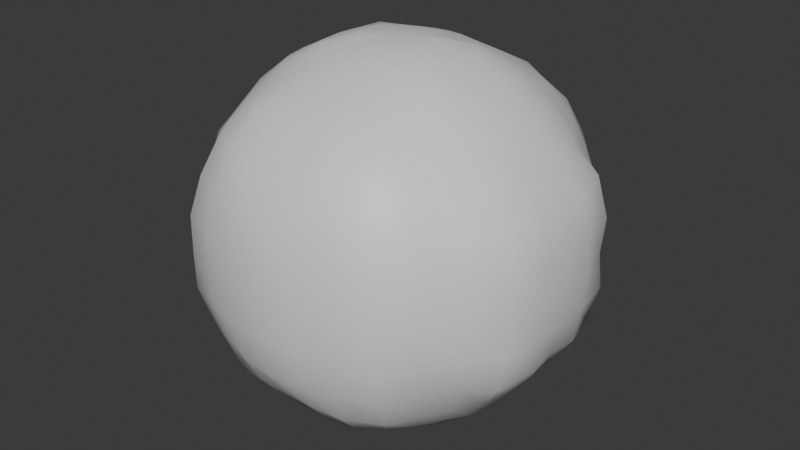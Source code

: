 # Source: thienthach.blend  (saved by Blender 5.0.119; exported with 4.5.12 LTS)
import bpy
from mathutils import Matrix  # noqa: F401  (used for matrix-valued properties, if any)

bpy.ops.wm.read_factory_settings(use_empty=True)
scene = bpy.context.scene
scene.name = 'Scene'

# ---- collections
col_collection = bpy.data.collections.new('Collection'); scene.collection.children.link(col_collection)

# ---- materials (node trees are filled in below, after node groups)
mat_material = bpy.data.materials.new('Material')
mat_material.alpha_threshold = 0.0
mat_material.use_backface_culling_lightprobe_volume = False
mat_material.roughness = 0.5
mat_material.line_color = (0.0, 0.0, 0.0, 1.0)

# ---- material node trees
mat_material.use_nodes = True; mat_material.node_tree.nodes.clear()
_N = mat_material.node_tree.nodes; _L = mat_material.node_tree.links
n0 = _N.new('ShaderNodeOutputMaterial'); n0.name = 'Material Output'; n0.location = (200, 100)
n1 = _N.new('ShaderNodeBsdfPrincipled'); n1.name = 'Principled BSDF'; n1.location = (-200, 100)
_L.new(n1.outputs[0], n0.inputs[0])
n0.is_active_output = True

# ---- world
world_world = bpy.data.worlds.new('World'); scene.world = world_world
world_world.use_nodes = True; world_world.node_tree.nodes.clear()
_N = world_world.node_tree.nodes; _L = world_world.node_tree.links
n0 = _N.new('ShaderNodeOutputWorld'); n0.name = 'World Output'; n0.location = (200, 100)
n1 = _N.new('ShaderNodeBackground'); n1.name = 'Background'; n1.location = (-200, 100)
n1.inputs[0].default_value = (0.05088, 0.05088, 0.05088, 1.0)
_L.new(n1.outputs[0], n0.inputs[0])
n0.is_active_output = True
world_world.color = (0.05088, 0.05088, 0.05088)
world_world.sun_shadow_jitter_overblur = 0.0

# ---- meshes
me_sphere_001 = bpy.data.meshes.new('Sphere.001')
me_sphere_001.from_pydata([(1.442e-06, -3.453e-05, 1.001), (0.0, 0.5556, 0.8315), (4.729e-05, 0.8516, 0.5575), (5.368e-05, 0.9904, 0.1852), (0.0, 1.0, 0.0), (5.368e-05, 0.9904, -0.1852), (4.729e-05, 0.8516, -0.5575), (1.442e-06, -3.453e-05, -1.001), (0.03825, 0.1919, 0.9807), (0.07461, 0.3753, 0.9239), (0.1018, 0.5463, 0.8341), (0.1277, 0.7059, 0.7406), (0.1532, 0.8536, 0.5641), (0.1847, 0.9378, 0.3951), (0.1819, 0.9808, 0.1902), (0.1949, 0.9812, 1.782e-06), (0.1819, 0.9808, -0.1902), (0.1847, 0.9378, -0.3951), (0.1532, 0.8536, -0.5641), (0.1277, 0.7059, -0.7406), (0.1018, 0.5463, -0.8341), (0.07461, 0.3753, -0.9239), (0.03825, 0.1919, -0.9807), (0.07443, 0.1809, 0.9809), (0.1462, 0.3531, 0.9242), (0.2175, 0.5172, 0.8346), (0.2806, 0.6655, 0.7511), (0.3314, 0.8181, 0.5824), (0.3683, 0.8767, 0.3945), (0.3841, 0.9275, 0.1879), (0.3819, 0.9263, 9.968e-08), (0.3841, 0.9275, -0.1879), (0.3683, 0.8767, -0.3945), (0.3314, 0.8181, -0.5824), (0.2806, 0.6655, -0.7511), (0.2175, 0.5172, -0.8346), (0.1462, 0.3531, -0.9242), (0.07443, 0.1809, -0.9809), (0.1067, 0.1647, 0.9814), (0.206, 0.3182, 0.9275), (0.307, 0.4703, 0.8364), (0.4113, 0.5882, 0.7316), (0.4992, 0.7032, 0.5971), (0.5424, 0.8067, 0.4039), (0.5839, 0.8559, 0.1979), (0.5631, 0.8755, -8.304e-05), (0.5839, 0.8559, -0.1979), (0.5424, 0.8067, -0.4039), (0.4992, 0.7032, -0.5971), (0.4113, 0.5882, -0.7316), (0.307, 0.4703, -0.8364), (0.206, 0.3182, -0.9275), (0.1067, 0.1647, -0.9814), (0.1333, 0.1446, 0.9832), (0.2552, 0.2714, 0.9364), (0.4019, 0.3927, 0.8341), (0.5089, 0.5158, 0.7112), (0.6035, 0.5854, 0.5699), (0.6645, 0.6542, 0.3844), (0.7048, 0.7066, 0.2015), (0.7216, 0.7097, 2.256e-05), (0.7048, 0.7066, -0.2015), (0.6645, 0.6542, -0.3844), (0.6035, 0.5854, -0.5699), (0.5089, 0.5158, -0.7112), (0.4019, 0.3927, -0.8341), (0.2552, 0.2714, -0.9364), (0.1333, 0.1446, -0.9832), (0.152, 0.1194, 0.9884), (0.3155, 0.2175, 0.9472), (0.4608, 0.3161, 0.8479), (0.5839, 0.3977, 0.7096), (0.691, 0.4674, 0.5566), (0.7692, 0.5168, 0.3806), (0.8241, 0.5494, 0.1949), (0.8318, 0.5565, 3.201e-06), (0.8241, 0.5494, -0.1949), (0.7692, 0.5168, -0.3806), (0.691, 0.4674, -0.5566), (0.5839, 0.3977, -0.7096), (0.4608, 0.3161, -0.8479), (0.3155, 0.2175, -0.9472), (0.152, 0.1194, -0.9884), (0.1728, 0.07911, 0.9949), (0.3668, 0.1406, 0.9302), (0.5196, 0.2184, 0.841), (0.6591, 0.2823, 0.7116), (0.7708, 0.3186, 0.5608), (0.8904, 0.3819, 0.4049), (0.9448, 0.4013, 0.1891), (0.9321, 0.3862, 5.958e-05), (0.9448, 0.4013, -0.1891), (0.8904, 0.3819, -0.4049), (0.7708, 0.3186, -0.5608), (0.6591, 0.2823, -0.7116), (0.5196, 0.2184, -0.841), (0.3668, 0.1406, -0.9302), (0.1728, 0.07911, -0.9949), (0.1951, 0.0326, 0.9944), (0.3771, 0.07475, 0.9302), (0.5405, 0.09924, 0.8462), (0.7076, 0.1197, 0.7103), (0.8178, 0.1581, 0.5594), (0.946, 0.1679, 0.3887), (0.9774, 0.1817, 0.1907), (0.9808, 0.1951, -2.101e-09), (0.9774, 0.1817, -0.1907), (0.946, 0.1679, -0.3887), (0.8178, 0.1581, -0.5594), (0.7076, 0.1197, -0.7103), (0.5405, 0.09924, -0.8462), (0.3771, 0.07475, -0.9302), (0.1951, 0.0326, -0.9944), (0.2022, -3.461e-05, 0.9926), (0.3842, -2.836e-06, 0.9307), (0.5577, 4.283e-07, 0.8343), (0.7094, 2.057e-05, 0.7064), (0.8315, -8.941e-08, 0.5556), (0.9275, 4.122e-05, 0.3843), (0.9808, -8.941e-08, 0.1951), (1.0, -1.639e-07, 0.0), (0.9808, -8.941e-08, -0.1951), (0.9275, 4.122e-05, -0.3843), (0.8315, -8.941e-08, -0.5556), (0.7094, 2.057e-05, -0.7064), (0.5577, 4.283e-07, -0.8343), (0.3842, -2.836e-06, -0.9307), (0.2022, -3.461e-05, -0.9926), (0.1951, -0.03267, 0.9944), (0.3771, -0.07477, 0.9302), (0.5405, -0.09924, 0.8462), (0.7076, -0.1197, 0.7103), (0.8178, -0.1581, 0.5594), (0.946, -0.1679, 0.3887), (0.9774, -0.1817, 0.1907), (0.9808, -0.1951, -2.027e-09), (0.9774, -0.1817, -0.1907), (0.946, -0.1679, -0.3887), (0.8178, -0.1581, -0.5594), (0.7076, -0.1197, -0.7103), (0.5405, -0.09924, -0.8462), (0.3771, -0.07477, -0.9302), (0.1951, -0.03267, -0.9944), (0.1728, -0.07912, 0.9949), (0.3668, -0.1406, 0.9302), (0.5196, -0.2184, 0.841), (0.6591, -0.2823, 0.7116), (0.7708, -0.3186, 0.5608), (0.8904, -0.3819, 0.4049), (0.9448, -0.4013, 0.1891), (0.9321, -0.3862, 5.958e-05), (0.9448, -0.4013, -0.1891), (0.8904, -0.3819, -0.4049), (0.7708, -0.3186, -0.5608), (0.6591, -0.2823, -0.7116), (0.5196, -0.2184, -0.841), (0.3668, -0.1406, -0.9302), (0.1728, -0.07912, -0.9949), (0.152, -0.1194, 0.9884), (0.3155, -0.2175, 0.9472), (0.4608, -0.3161, 0.8479), (0.5839, -0.3977, 0.7096), (0.691, -0.4674, 0.5566), (0.7692, -0.5168, 0.3806), (0.8241, -0.5494, 0.1949), (0.8318, -0.5565, 3.201e-06), (0.8241, -0.5494, -0.1949), (0.7692, -0.5168, -0.3806), (0.691, -0.4674, -0.5566), (0.5839, -0.3977, -0.7096), (0.4608, -0.3161, -0.8479), (0.3155, -0.2175, -0.9472), (0.152, -0.1194, -0.9884), (0.1333, -0.1446, 0.9832), (0.2552, -0.2714, 0.9364), (0.4019, -0.3927, 0.8341), (0.5089, -0.5158, 0.7112), (0.6035, -0.5854, 0.5699), (0.6645, -0.6542, 0.3844), (0.7048, -0.7066, 0.2015), (0.7216, -0.7097, 2.256e-05), (0.7048, -0.7066, -0.2015), (0.6645, -0.6542, -0.3844), (0.6035, -0.5854, -0.5699), (0.5089, -0.5158, -0.7112), (0.4019, -0.3927, -0.8341), (0.2552, -0.2714, -0.9364), (0.1333, -0.1446, -0.9832), (0.1067, -0.1647, 0.9814), (0.206, -0.3182, 0.9275), (0.307, -0.4703, 0.8364), (0.4113, -0.5882, 0.7316), (0.4992, -0.7032, 0.5971), (0.5424, -0.8067, 0.4039), (0.5839, -0.8559, 0.1979), (0.5631, -0.8755, -8.304e-05), (0.5839, -0.8559, -0.1979), (0.5424, -0.8067, -0.4039), (0.4992, -0.7032, -0.5971), (0.4113, -0.5882, -0.7316), (0.307, -0.4703, -0.8364), (0.206, -0.3182, -0.9275), (0.1067, -0.1647, -0.9814), (0.07443, -0.1809, 0.9809), (0.1462, -0.3531, 0.9242), (0.2175, -0.5172, 0.8346), (0.2806, -0.6655, 0.7511), (0.3314, -0.8181, 0.5824), (0.3683, -0.8767, 0.3945), (0.3841, -0.9275, 0.1879), (0.3819, -0.9263, 1.003e-07), (0.3841, -0.9275, -0.1879), (0.3683, -0.8767, -0.3945), (0.3314, -0.8181, -0.5824), (0.2806, -0.6655, -0.7511), (0.2175, -0.5172, -0.8346), (0.1462, -0.3531, -0.9242), (0.07443, -0.1809, -0.9809), (0.03825, -0.1919, 0.9807), (0.07461, -0.3753, 0.9239), (0.1018, -0.5463, 0.8341), (0.1277, -0.7059, 0.7406), (0.1532, -0.8536, 0.5641), (0.1847, -0.9378, 0.3951), (0.1819, -0.9808, 0.1902), (0.1949, -0.9812, 1.781e-06), (0.1819, -0.9808, -0.1902), (0.1847, -0.9378, -0.3951), (0.1532, -0.8536, -0.5641), (0.1277, -0.7059, -0.7406), (0.1018, -0.5463, -0.8341), (0.07461, -0.3753, -0.9239), (0.03825, -0.1919, -0.9807), (-1.997e-07, -0.1958, 0.9807), (-5.215e-08, -0.3827, 0.9239), (-9.686e-08, -0.5556, 0.8315), (6.02e-05, -0.7112, 0.7326), (4.72e-05, -0.8516, 0.5575), (4.897e-05, -0.9517, 0.4048), (5.355e-05, -0.9904, 0.1852), (-3.278e-07, -1.0, 0.0), (5.355e-05, -0.9904, -0.1852), (4.897e-05, -0.9517, -0.4048), (4.72e-05, -0.8516, -0.5575), (6.02e-05, -0.7112, -0.7326), (-9.686e-08, -0.5556, -0.8315), (-5.215e-08, -0.3827, -0.9239), (-1.997e-07, -0.1958, -0.9807), (-0.03825, -0.1919, 0.9807), (-0.07461, -0.3753, 0.9239), (-0.1018, -0.5463, 0.8341), (-0.1277, -0.7059, 0.7406), (-0.1532, -0.8536, 0.5641), (-0.1847, -0.9378, 0.3951), (-0.1819, -0.9808, 0.1902), (-0.1949, -0.9812, 1.782e-06), (-0.1819, -0.9808, -0.1902), (-0.1847, -0.9378, -0.3951), (-0.1532, -0.8536, -0.5641), (-0.1277, -0.7059, -0.7406), (-0.1018, -0.5463, -0.8341), (-0.07461, -0.3753, -0.9239), (-0.03825, -0.1919, -0.9807), (-0.07443, -0.1809, 0.9809), (-0.1462, -0.3531, 0.9242), (-0.2175, -0.5172, 0.8346), (-0.2806, -0.6655, 0.7511), (-0.3314, -0.8181, 0.5824), (-0.3683, -0.8767, 0.3945), (-0.3841, -0.9275, 0.1879), (-0.3819, -0.9263, 1e-07), (-0.3841, -0.9275, -0.1879), (-0.3683, -0.8767, -0.3945), (-0.3314, -0.8181, -0.5824), (-0.2806, -0.6655, -0.7511), (-0.2175, -0.5172, -0.8346), (-0.1462, -0.3531, -0.9242), (-0.07443, -0.1809, -0.9809), (-0.1067, -0.1647, 0.9814), (-0.206, -0.3182, 0.9275), (-0.307, -0.4703, 0.8364), (-0.4113, -0.5882, 0.7316), (-0.4992, -0.7032, 0.5971), (-0.5424, -0.8067, 0.4039), (-0.5839, -0.8559, 0.1979), (-0.5631, -0.8755, -8.304e-05), (-0.5839, -0.8559, -0.1979), (-0.5424, -0.8067, -0.4039), (-0.4992, -0.7032, -0.5971), (-0.4113, -0.5882, -0.7316), (-0.307, -0.4703, -0.8364), (-0.206, -0.3182, -0.9275), (-0.1067, -0.1647, -0.9814), (-0.1333, -0.1446, 0.9832), (-0.2552, -0.2714, 0.9364), (-0.4019, -0.3927, 0.8341), (-0.5089, -0.5158, 0.7112), (-0.6035, -0.5854, 0.5699), (-0.6645, -0.6542, 0.3844), (-0.7048, -0.7066, 0.2015), (-0.7216, -0.7097, 2.256e-05), (-0.7048, -0.7066, -0.2015), (-0.6645, -0.6542, -0.3844), (-0.6035, -0.5854, -0.5699), (-0.5089, -0.5158, -0.7112), (-0.4019, -0.3927, -0.8341), (-0.2552, -0.2714, -0.9364), (-0.1333, -0.1446, -0.9832), (-0.152, -0.1194, 0.9884), (-0.3155, -0.2175, 0.9472), (-0.4608, -0.3161, 0.8479), (-0.5839, -0.3977, 0.7096), (-0.691, -0.4674, 0.5566), (-0.7692, -0.5168, 0.3806), (-0.8241, -0.5494, 0.1949), (-0.8318, -0.5565, 3.201e-06), (-0.8241, -0.5494, -0.1949), (-0.7692, -0.5168, -0.3806), (-0.691, -0.4674, -0.5566), (-0.5839, -0.3977, -0.7096), (-0.4608, -0.3161, -0.8479), (-0.3155, -0.2175, -0.9472), (-0.152, -0.1194, -0.9884), (-0.1728, -0.07912, 0.9949), (-0.3668, -0.1406, 0.9302), (-0.5196, -0.2184, 0.841), (-0.6591, -0.2823, 0.7116), (-0.7708, -0.3186, 0.5608), (-0.8904, -0.3819, 0.4049), (-0.9448, -0.4013, 0.1891), (-0.9321, -0.3862, 5.958e-05), (-0.9448, -0.4013, -0.1891), (-0.8904, -0.3819, -0.4049), (-0.7708, -0.3186, -0.5608), (-0.6591, -0.2823, -0.7116), (-0.5196, -0.2184, -0.841), (-0.3668, -0.1406, -0.9302), (-0.1728, -0.07912, -0.9949), (-0.1951, -0.03267, 0.9944), (-0.3771, -0.07477, 0.9302), (-0.5405, -0.09923, 0.8462), (-0.7076, -0.1197, 0.7103), (-0.8178, -0.1581, 0.5594), (-0.946, -0.1679, 0.3887), (-0.9774, -0.1817, 0.1907), (-0.9808, -0.1951, -2.102e-09), (-0.9774, -0.1817, -0.1907), (-0.946, -0.1679, -0.3887), (-0.8178, -0.1581, -0.5594), (-0.7076, -0.1197, -0.7103), (-0.5405, -0.09923, -0.8462), (-0.3771, -0.07477, -0.9302), (-0.1951, -0.03267, -0.9944), (-0.2022, -3.459e-05, 0.9926), (-0.3842, -2.758e-06, 0.9307), (-0.5577, 6.028e-07, 0.8343), (-0.7094, 2.059e-05, 0.7064), (-0.8315, 1.639e-07, 0.5556), (-0.9275, 4.12e-05, 0.3843), (-0.9808, 2.682e-07, 0.1951), (-1.0, 4.47e-07, 0.0), (-0.9808, 2.682e-07, -0.1951), (-0.9275, 4.12e-05, -0.3843), (-0.8315, 1.639e-07, -0.5556), (-0.7094, 2.059e-05, -0.7064), (-0.5577, 6.028e-07, -0.8343), (-0.3842, -2.758e-06, -0.9307), (-0.2022, -3.459e-05, -0.9926), (-0.1951, 0.0326, 0.9944), (-0.3771, 0.07475, 0.9302), (-0.5405, 0.09924, 0.8462), (-0.7076, 0.1197, 0.7103), (-0.8178, 0.1581, 0.5594), (-0.946, 0.1679, 0.3887), (-0.9774, 0.1817, 0.1907), (-0.9808, 0.1951, -2.036e-09), (-0.9774, 0.1817, -0.1907), (-0.946, 0.1679, -0.3887), (-0.8178, 0.1581, -0.5594), (-0.7076, 0.1197, -0.7103), (-0.5405, 0.09924, -0.8462), (-0.3771, 0.07475, -0.9302), (-0.1951, 0.0326, -0.9944), (-0.1728, 0.07911, 0.9949), (-0.3668, 0.1406, 0.9302), (-0.5196, 0.2184, 0.841), (-0.6591, 0.2823, 0.7116), (-0.7708, 0.3186, 0.5608), (-0.8904, 0.3819, 0.4049), (-0.9448, 0.4013, 0.1891), (-0.9321, 0.3862, 5.958e-05), (-0.9448, 0.4013, -0.1891), (-0.8904, 0.3819, -0.4049), (-0.7708, 0.3186, -0.5608), (-0.6591, 0.2823, -0.7116), (-0.5196, 0.2184, -0.841), (-0.3668, 0.1406, -0.9302), (-0.1728, 0.07911, -0.9949), (-0.152, 0.1194, 0.9884), (-0.3155, 0.2175, 0.9472), (-0.4608, 0.3161, 0.8479), (-0.5839, 0.3977, 0.7096), (-0.691, 0.4674, 0.5566), (-0.7692, 0.5168, 0.3806), (-0.8241, 0.5494, 0.1949), (-0.8318, 0.5565, 3.201e-06), (-0.8241, 0.5494, -0.1949), (-0.7692, 0.5168, -0.3806), (-0.691, 0.4674, -0.5566), (-0.5839, 0.3977, -0.7096), (-0.4608, 0.3161, -0.8479), (-0.3155, 0.2175, -0.9472), (-0.152, 0.1194, -0.9884), (-0.1333, 0.1446, 0.9832), (-0.2552, 0.2714, 0.9364), (-0.4019, 0.3927, 0.8341), (-0.5089, 0.5158, 0.7112), (-0.6035, 0.5854, 0.5699), (-0.6645, 0.6542, 0.3844), (-0.7048, 0.7066, 0.2015), (-0.7216, 0.7097, 2.256e-05), (-0.7048, 0.7066, -0.2015), (-0.6645, 0.6542, -0.3844), (-0.6035, 0.5854, -0.5699), (-0.5089, 0.5158, -0.7112), (-0.4019, 0.3927, -0.8341), (-0.2552, 0.2714, -0.9364), (-0.1333, 0.1446, -0.9832), (-0.1067, 0.1647, 0.9814), (-0.206, 0.3182, 0.9275), (-0.307, 0.4703, 0.8364), (-0.4113, 0.5882, 0.7316), (-0.4992, 0.7032, 0.5971), (-0.5424, 0.8067, 0.4039), (-0.5839, 0.8559, 0.1979), (-0.5631, 0.8755, -8.304e-05), (-0.5839, 0.8559, -0.1979), (-0.5424, 0.8067, -0.4039), (-0.4992, 0.7032, -0.5971), (-0.4113, 0.5882, -0.7316), (-0.307, 0.4703, -0.8364), (-0.206, 0.3182, -0.9275), (-0.1067, 0.1647, -0.9814), (-0.07443, 0.1809, 0.9809), (-0.1462, 0.3531, 0.9242), (-0.2175, 0.5172, 0.8346), (-0.2806, 0.6655, 0.7511), (-0.3314, 0.8181, 0.5824), (-0.3683, 0.8767, 0.3945), (-0.3841, 0.9275, 0.1879), (-0.3819, 0.9263, 1.004e-07), (-0.3841, 0.9275, -0.1879), (-0.3683, 0.8767, -0.3945), (-0.3314, 0.8181, -0.5824), (-0.2806, 0.6655, -0.7511), (-0.2175, 0.5172, -0.8346), (-0.1462, 0.3531, -0.9242), (-0.07443, 0.1809, -0.9809), (-0.03825, 0.1919, 0.9807), (-0.07461, 0.3753, 0.9239), (-0.1018, 0.5463, 0.8341), (-0.1277, 0.7059, 0.7406), (-0.1532, 0.8536, 0.5641), (-0.1847, 0.9378, 0.3951), (-0.1819, 0.9808, 0.1902), (-0.1949, 0.9812, 1.782e-06), (-0.1819, 0.9808, -0.1902), (-0.1847, 0.9378, -0.3951), (-0.1532, 0.8536, -0.5641), (-0.1277, 0.7059, -0.7406), (-0.1018, 0.5463, -0.8341), (-0.07461, 0.3753, -0.9239), (-0.03825, 0.1919, -0.9807), (-1.772e-07, 0.1958, 0.9807), (6.706e-08, 0.3827, 0.9239), (6.028e-05, 0.7112, 0.7326), (4.9e-05, 0.9517, 0.4048), (4.9e-05, 0.9517, -0.4048), (6.028e-05, 0.7112, -0.7326), (2.161e-07, 0.5556, -0.8315), (6.706e-08, 0.3827, -0.9239), (-1.772e-07, 0.1958, -0.9807)], [], [(478, 6, 18, 19), (2, 475, 11, 12), (479, 478, 19, 20), (476, 2, 12, 13), (480, 479, 20, 21), (3, 476, 13, 14), (481, 480, 21, 22), (4, 3, 14, 15), (473, 0, 8), (7, 481, 22), (5, 4, 15, 16), (474, 473, 8, 9), (477, 5, 16, 17), (1, 474, 9, 10), (6, 477, 17, 18), (475, 1, 10, 11), (10, 9, 24, 25), (18, 17, 32, 33), (11, 10, 25, 26), (19, 18, 33, 34), (12, 11, 26, 27), (20, 19, 34, 35), (13, 12, 27, 28), (21, 20, 35, 36), (14, 13, 28, 29), (22, 21, 36, 37), (15, 14, 29, 30), (8, 0, 23), (7, 22, 37), (16, 15, 30, 31), (9, 8, 23, 24), (17, 16, 31, 32), (29, 28, 43, 44), (37, 36, 51, 52), (30, 29, 44, 45), (23, 0, 38), (7, 37, 52), (31, 30, 45, 46), (24, 23, 38, 39), (32, 31, 46, 47), (25, 24, 39, 40), (33, 32, 47, 48), (26, 25, 40, 41), (34, 33, 48, 49), (27, 26, 41, 42), (35, 34, 49, 50), (28, 27, 42, 43), (36, 35, 50, 51), (48, 47, 62, 63), (41, 40, 55, 56), (49, 48, 63, 64), (42, 41, 56, 57), (50, 49, 64, 65), (43, 42, 57, 58), (51, 50, 65, 66), (44, 43, 58, 59), (52, 51, 66, 67), (45, 44, 59, 60), (38, 0, 53), (7, 52, 67), (46, 45, 60, 61), (39, 38, 53, 54), (47, 46, 61, 62), (40, 39, 54, 55), (67, 66, 81, 82), (60, 59, 74, 75), (53, 0, 68), (7, 67, 82), (61, 60, 75, 76), (54, 53, 68, 69), (62, 61, 76, 77), (55, 54, 69, 70), (63, 62, 77, 78), (56, 55, 70, 71), (64, 63, 78, 79), (57, 56, 71, 72), (65, 64, 79, 80), (58, 57, 72, 73), (66, 65, 80, 81), (59, 58, 73, 74), (79, 78, 93, 94), (72, 71, 86, 87), (80, 79, 94, 95), (73, 72, 87, 88), (81, 80, 95, 96), (74, 73, 88, 89), (82, 81, 96, 97), (75, 74, 89, 90), (68, 0, 83), (7, 82, 97), (76, 75, 90, 91), (69, 68, 83, 84), (77, 76, 91, 92), (70, 69, 84, 85), (78, 77, 92, 93), (71, 70, 85, 86), (83, 0, 98), (7, 97, 112), (91, 90, 105, 106), (84, 83, 98, 99), (92, 91, 106, 107), (85, 84, 99, 100), (93, 92, 107, 108), (86, 85, 100, 101), (94, 93, 108, 109), (87, 86, 101, 102), (95, 94, 109, 110), (88, 87, 102, 103), (96, 95, 110, 111), (89, 88, 103, 104), (97, 96, 111, 112), (90, 89, 104, 105), (102, 101, 116, 117), (110, 109, 124, 125), (103, 102, 117, 118), (111, 110, 125, 126), (104, 103, 118, 119), (112, 111, 126, 127), (105, 104, 119, 120), (98, 0, 113), (7, 112, 127), (106, 105, 120, 121), (99, 98, 113, 114), (107, 106, 121, 122), (100, 99, 114, 115), (108, 107, 122, 123), (101, 100, 115, 116), (109, 108, 123, 124), (121, 120, 135, 136), (114, 113, 128, 129), (122, 121, 136, 137), (115, 114, 129, 130), (123, 122, 137, 138), (116, 115, 130, 131), (124, 123, 138, 139), (117, 116, 131, 132), (125, 124, 139, 140), (118, 117, 132, 133), (126, 125, 140, 141), (119, 118, 133, 134), (127, 126, 141, 142), (120, 119, 134, 135), (113, 0, 128), (7, 127, 142), (140, 139, 154, 155), (133, 132, 147, 148), (141, 140, 155, 156), (134, 133, 148, 149), (142, 141, 156, 157), (135, 134, 149, 150), (128, 0, 143), (7, 142, 157), (136, 135, 150, 151), (129, 128, 143, 144), (137, 136, 151, 152), (130, 129, 144, 145), (138, 137, 152, 153), (131, 130, 145, 146), (139, 138, 153, 154), (132, 131, 146, 147), (144, 143, 158, 159), (152, 151, 166, 167), (145, 144, 159, 160), (153, 152, 167, 168), (146, 145, 160, 161), (154, 153, 168, 169), (147, 146, 161, 162), (155, 154, 169, 170), (148, 147, 162, 163), (156, 155, 170, 171), (149, 148, 163, 164), (157, 156, 171, 172), (150, 149, 164, 165), (143, 0, 158), (7, 157, 172), (151, 150, 165, 166), (163, 162, 177, 178), (171, 170, 185, 186), (164, 163, 178, 179), (172, 171, 186, 187), (165, 164, 179, 180), (158, 0, 173), (7, 172, 187), (166, 165, 180, 181), (159, 158, 173, 174), (167, 166, 181, 182), (160, 159, 174, 175), (168, 167, 182, 183), (161, 160, 175, 176), (169, 168, 183, 184), (162, 161, 176, 177), (170, 169, 184, 185), (182, 181, 196, 197), (175, 174, 189, 190), (183, 182, 197, 198), (176, 175, 190, 191), (184, 183, 198, 199), (177, 176, 191, 192), (185, 184, 199, 200), (178, 177, 192, 193), (186, 185, 200, 201), (179, 178, 193, 194), (187, 186, 201, 202), (180, 179, 194, 195), (173, 0, 188), (7, 187, 202), (181, 180, 195, 196), (174, 173, 188, 189), (201, 200, 215, 216), (194, 193, 208, 209), (202, 201, 216, 217), (195, 194, 209, 210), (188, 0, 203), (7, 202, 217), (196, 195, 210, 211), (189, 188, 203, 204), (197, 196, 211, 212), (190, 189, 204, 205), (198, 197, 212, 213), (191, 190, 205, 206), (199, 198, 213, 214), (192, 191, 206, 207), (200, 199, 214, 215), (193, 192, 207, 208), (213, 212, 227, 228), (206, 205, 220, 221), (214, 213, 228, 229), (207, 206, 221, 222), (215, 214, 229, 230), (208, 207, 222, 223), (216, 215, 230, 231), (209, 208, 223, 224), (217, 216, 231, 232), (210, 209, 224, 225), (203, 0, 218), (7, 217, 232), (211, 210, 225, 226), (204, 203, 218, 219), (212, 211, 226, 227), (205, 204, 219, 220), (232, 231, 246, 247), (225, 224, 239, 240), (218, 0, 233), (7, 232, 247), (226, 225, 240, 241), (219, 218, 233, 234), (227, 226, 241, 242), (220, 219, 234, 235), (228, 227, 242, 243), (221, 220, 235, 236), (229, 228, 243, 244), (222, 221, 236, 237), (230, 229, 244, 245), (223, 222, 237, 238), (231, 230, 245, 246), (224, 223, 238, 239), (236, 235, 250, 251), (244, 243, 258, 259), (237, 236, 251, 252), (245, 244, 259, 260), (238, 237, 252, 253), (246, 245, 260, 261), (239, 238, 253, 254), (247, 246, 261, 262), (240, 239, 254, 255), (233, 0, 248), (7, 247, 262), (241, 240, 255, 256), (234, 233, 248, 249), (242, 241, 256, 257), (235, 234, 249, 250), (243, 242, 257, 258), (255, 254, 269, 270), (248, 0, 263), (7, 262, 277), (256, 255, 270, 271), (249, 248, 263, 264), (257, 256, 271, 272), (250, 249, 264, 265), (258, 257, 272, 273), (251, 250, 265, 266), (259, 258, 273, 274), (252, 251, 266, 267), (260, 259, 274, 275), (253, 252, 267, 268), (261, 260, 275, 276), (254, 253, 268, 269), (262, 261, 276, 277), (274, 273, 288, 289), (267, 266, 281, 282), (275, 274, 289, 290), (268, 267, 282, 283), (276, 275, 290, 291), (269, 268, 283, 284), (277, 276, 291, 292), (270, 269, 284, 285), (263, 0, 278), (7, 277, 292), (271, 270, 285, 286), (264, 263, 278, 279), (272, 271, 286, 287), (265, 264, 279, 280), (273, 272, 287, 288), (266, 265, 280, 281), (278, 0, 293), (7, 292, 307), (286, 285, 300, 301), (279, 278, 293, 294), (287, 286, 301, 302), (280, 279, 294, 295), (288, 287, 302, 303), (281, 280, 295, 296), (289, 288, 303, 304), (282, 281, 296, 297), (290, 289, 304, 305), (283, 282, 297, 298), (291, 290, 305, 306), (284, 283, 298, 299), (292, 291, 306, 307), (285, 284, 299, 300), (297, 296, 311, 312), (305, 304, 319, 320), (298, 297, 312, 313), (306, 305, 320, 321), (299, 298, 313, 314), (307, 306, 321, 322), (300, 299, 314, 315), (293, 0, 308), (7, 307, 322), (301, 300, 315, 316), (294, 293, 308, 309), (302, 301, 316, 317), (295, 294, 309, 310), (303, 302, 317, 318), (296, 295, 310, 311), (304, 303, 318, 319), (316, 315, 330, 331), (309, 308, 323, 324), (317, 316, 331, 332), (310, 309, 324, 325), (318, 317, 332, 333), (311, 310, 325, 326), (319, 318, 333, 334), (312, 311, 326, 327), (320, 319, 334, 335), (313, 312, 327, 328), (321, 320, 335, 336), (314, 313, 328, 329), (322, 321, 336, 337), (315, 314, 329, 330), (308, 0, 323), (7, 322, 337), (335, 334, 349, 350), (328, 327, 342, 343), (336, 335, 350, 351), (329, 328, 343, 344), (337, 336, 351, 352), (330, 329, 344, 345), (323, 0, 338), (7, 337, 352), (331, 330, 345, 346), (324, 323, 338, 339), (332, 331, 346, 347), (325, 324, 339, 340), (333, 332, 347, 348), (326, 325, 340, 341), (334, 333, 348, 349), (327, 326, 341, 342), (347, 346, 361, 362), (340, 339, 354, 355), (348, 347, 362, 363), (341, 340, 355, 356), (349, 348, 363, 364), (342, 341, 356, 357), (350, 349, 364, 365), (343, 342, 357, 358), (351, 350, 365, 366), (344, 343, 358, 359), (352, 351, 366, 367), (345, 344, 359, 360), (338, 0, 353), (7, 352, 367), (346, 345, 360, 361), (339, 338, 353, 354), (366, 365, 380, 381), (359, 358, 373, 374), (367, 366, 381, 382), (360, 359, 374, 375), (353, 0, 368), (7, 367, 382), (361, 360, 375, 376), (354, 353, 368, 369), (362, 361, 376, 377), (355, 354, 369, 370), (363, 362, 377, 378), (356, 355, 370, 371), (364, 363, 378, 379), (357, 356, 371, 372), (365, 364, 379, 380), (358, 357, 372, 373), (370, 369, 384, 385), (378, 377, 392, 393), (371, 370, 385, 386), (379, 378, 393, 394), (372, 371, 386, 387), (380, 379, 394, 395), (373, 372, 387, 388), (381, 380, 395, 396), (374, 373, 388, 389), (382, 381, 396, 397), (375, 374, 389, 390), (368, 0, 383), (7, 382, 397), (376, 375, 390, 391), (369, 368, 383, 384), (377, 376, 391, 392), (389, 388, 403, 404), (397, 396, 411, 412), (390, 389, 404, 405), (383, 0, 398), (7, 397, 412), (391, 390, 405, 406), (384, 383, 398, 399), (392, 391, 406, 407), (385, 384, 399, 400), (393, 392, 407, 408), (386, 385, 400, 401), (394, 393, 408, 409), (387, 386, 401, 402), (395, 394, 409, 410), (388, 387, 402, 403), (396, 395, 410, 411), (408, 407, 422, 423), (401, 400, 415, 416), (409, 408, 423, 424), (402, 401, 416, 417), (410, 409, 424, 425), (403, 402, 417, 418), (411, 410, 425, 426), (404, 403, 418, 419), (412, 411, 426, 427), (405, 404, 419, 420), (398, 0, 413), (7, 412, 427), (406, 405, 420, 421), (399, 398, 413, 414), (407, 406, 421, 422), (400, 399, 414, 415), (427, 426, 441, 442), (420, 419, 434, 435), (413, 0, 428), (7, 427, 442), (421, 420, 435, 436), (414, 413, 428, 429), (422, 421, 436, 437), (415, 414, 429, 430), (423, 422, 437, 438), (416, 415, 430, 431), (424, 423, 438, 439), (417, 416, 431, 432), (425, 424, 439, 440), (418, 417, 432, 433), (426, 425, 440, 441), (419, 418, 433, 434), (431, 430, 445, 446), (439, 438, 453, 454), (432, 431, 446, 447), (440, 439, 454, 455), (433, 432, 447, 448), (441, 440, 455, 456), (434, 433, 448, 449), (442, 441, 456, 457), (435, 434, 449, 450), (428, 0, 443), (7, 442, 457), (436, 435, 450, 451), (429, 428, 443, 444), (437, 436, 451, 452), (430, 429, 444, 445), (438, 437, 452, 453), (450, 449, 464, 465), (443, 0, 458), (7, 457, 472), (451, 450, 465, 466), (444, 443, 458, 459), (452, 451, 466, 467), (445, 444, 459, 460), (453, 452, 467, 468), (446, 445, 460, 461), (454, 453, 468, 469), (447, 446, 461, 462), (455, 454, 469, 470), (448, 447, 462, 463), (456, 455, 470, 471), (449, 448, 463, 464), (457, 456, 471, 472), (469, 468, 6, 478), (462, 461, 475, 2), (470, 469, 478, 479), (463, 462, 2, 476), (471, 470, 479, 480), (464, 463, 476, 3), (472, 471, 480, 481), (465, 464, 3, 4), (458, 0, 473), (7, 472, 481), (466, 465, 4, 5), (459, 458, 473, 474), (467, 466, 5, 477), (460, 459, 474, 1), (468, 467, 477, 6), (461, 460, 1, 475)])
me_sphere_001.polygons.foreach_set('use_smooth', [True] * 512)
_uv = me_sphere_001.uv_layers.new(name='UVMap')
_uv.uv.foreach_set('vector', [0.9206, 0.4625, 0.8744, 0.4992, 0.8555, 0.4657, 0.9008, 0.4391, 0.5753, 0.4644, 0.5388, 0.4181, 0.5633, 0.3999, 0.6013, 0.4362, 0.9512, 0.426, 0.9206, 0.4625, 0.9008, 0.4391, 0.9321, 0.41, 0.6142, 0.4963, 0.5753, 0.4644, 0.6013, 0.4362, 0.6393, 0.4564, 0.9748, 0.3829, 0.9512, 0.426, 0.9321, 0.41, 0.9593, 0.3742, 0.6701, 0.5195, 0.6142, 0.4963, 0.6393, 0.4564, 0.6821, 0.4761, 0.9896, 0.3385, 0.9748, 0.3829, 0.9593, 0.3742, 0.9813, 0.3354, 0.7191, 0.531, 0.6701, 0.5195, 0.6821, 0.4761, 0.7248, 0.4818, 0.5, 0.2816, 0.5022, 0.2367, 0.5088, 0.2805, 0.9978, 0.2943, 0.9896, 0.3385, 0.9813, 0.3354, 0.7695, 0.531, 0.7191, 0.531, 0.7248, 0.4818, 0.7678, 0.4861, 0.5042, 0.3282, 0.5, 0.2816, 0.5088, 0.2805, 0.5213, 0.3233, 0.8292, 0.5213, 0.7695, 0.531, 0.7678, 0.4861, 0.8139, 0.4767, 0.5174, 0.3755, 0.5042, 0.3282, 0.5213, 0.3233, 0.5396, 0.3644, 0.8744, 0.4992, 0.8292, 0.5213, 0.8139, 0.4767, 0.8555, 0.4657, 0.5388, 0.4181, 0.5174, 0.3755, 0.5396, 0.3644, 0.5633, 0.3999, 0.5396, 0.3644, 0.5213, 0.3233, 0.536, 0.3158, 0.5615, 0.3497, 0.8555, 0.4657, 0.8139, 0.4767, 0.8057, 0.4373, 0.843, 0.4303, 0.5633, 0.3999, 0.5396, 0.3644, 0.5615, 0.3497, 0.5873, 0.3757, 0.9008, 0.4391, 0.8555, 0.4657, 0.843, 0.4303, 0.883, 0.4101, 0.6013, 0.4362, 0.5633, 0.3999, 0.5873, 0.3757, 0.6217, 0.4046, 0.9321, 0.41, 0.9008, 0.4391, 0.883, 0.4101, 0.9141, 0.3907, 0.6393, 0.4564, 0.6013, 0.4362, 0.6217, 0.4046, 0.6564, 0.42, 0.9593, 0.3742, 0.9321, 0.41, 0.9141, 0.3907, 0.9467, 0.3635, 0.6821, 0.4761, 0.6393, 0.4564, 0.6564, 0.42, 0.6943, 0.4344, 0.9813, 0.3354, 0.9593, 0.3742, 0.9467, 0.3635, 0.9741, 0.331, 0.7248, 0.4818, 0.6821, 0.4761, 0.6943, 0.4344, 0.7296, 0.4409, 0.5088, 0.2805, 0.5022, 0.2367, 0.5168, 0.2779, 0.9978, 0.2943, 0.9813, 0.3354, 0.9741, 0.331, 0.7678, 0.4861, 0.7248, 0.4818, 0.7296, 0.4409, 0.7654, 0.4427, 0.5213, 0.3233, 0.5088, 0.2805, 0.5168, 0.2779, 0.536, 0.3158, 0.8139, 0.4767, 0.7678, 0.4861, 0.7654, 0.4427, 0.8057, 0.4373, 0.6943, 0.4344, 0.6564, 0.42, 0.6683, 0.3888, 0.7023, 0.3979, 0.9741, 0.331, 0.9467, 0.3635, 0.9379, 0.352, 0.9682, 0.3259, 0.7296, 0.4409, 0.6943, 0.4344, 0.7023, 0.3979, 0.7334, 0.408, 0.5168, 0.2779, 0.5022, 0.2367, 0.5238, 0.2743, 0.9978, 0.2943, 0.9741, 0.331, 0.9682, 0.3259, 0.7654, 0.4427, 0.7296, 0.4409, 0.7334, 0.408, 0.766, 0.4053, 0.536, 0.3158, 0.5168, 0.2779, 0.5238, 0.2743, 0.5473, 0.3066, 0.8057, 0.4373, 0.7654, 0.4427, 0.766, 0.4053, 0.8012, 0.4042, 0.5615, 0.3497, 0.536, 0.3158, 0.5473, 0.3066, 0.5758, 0.3355, 0.843, 0.4303, 0.8057, 0.4373, 0.8012, 0.4042, 0.837, 0.394, 0.5873, 0.3757, 0.5615, 0.3497, 0.5758, 0.3355, 0.606, 0.3538, 0.883, 0.4101, 0.843, 0.4303, 0.837, 0.394, 0.8699, 0.3845, 0.6217, 0.4046, 0.5873, 0.3757, 0.606, 0.3538, 0.6358, 0.3706, 0.9141, 0.3907, 0.883, 0.4101, 0.8699, 0.3845, 0.9034, 0.3735, 0.6564, 0.42, 0.6217, 0.4046, 0.6358, 0.3706, 0.6683, 0.3888, 0.9467, 0.3635, 0.9141, 0.3907, 0.9034, 0.3735, 0.9379, 0.352, 0.837, 0.394, 0.8012, 0.4042, 0.7981, 0.3731, 0.8303, 0.3686, 0.606, 0.3538, 0.5758, 0.3355, 0.5898, 0.3175, 0.6197, 0.3373, 0.8699, 0.3845, 0.837, 0.394, 0.8303, 0.3686, 0.8603, 0.3652, 0.6358, 0.3706, 0.606, 0.3538, 0.6197, 0.3373, 0.6482, 0.3474, 0.9034, 0.3735, 0.8699, 0.3845, 0.8603, 0.3652, 0.894, 0.3529, 0.6683, 0.3888, 0.6358, 0.3706, 0.6482, 0.3474, 0.6785, 0.3592, 0.9379, 0.352, 0.9034, 0.3735, 0.894, 0.3529, 0.9321, 0.3397, 0.7023, 0.3979, 0.6683, 0.3888, 0.6785, 0.3592, 0.7071, 0.3681, 0.9682, 0.3259, 0.9379, 0.352, 0.9321, 0.3397, 0.9637, 0.3205, 0.7334, 0.408, 0.7023, 0.3979, 0.7071, 0.3681, 0.7376, 0.3718, 0.5238, 0.2743, 0.5022, 0.2367, 0.5294, 0.27, 0.9978, 0.2943, 0.9682, 0.3259, 0.9637, 0.3205, 0.766, 0.4053, 0.7334, 0.408, 0.7376, 0.3718, 0.7682, 0.3752, 0.5473, 0.3066, 0.5238, 0.2743, 0.5294, 0.27, 0.5557, 0.2959, 0.8012, 0.4042, 0.766, 0.4053, 0.7682, 0.3752, 0.7981, 0.3731, 0.5758, 0.3355, 0.5473, 0.3066, 0.5557, 0.2959, 0.5898, 0.3175, 0.9637, 0.3205, 0.9321, 0.3397, 0.925, 0.3261, 0.9611, 0.3144, 0.7376, 0.3718, 0.7071, 0.3681, 0.7134, 0.3398, 0.7409, 0.3441, 0.5294, 0.27, 0.5022, 0.2367, 0.5333, 0.2647, 0.9978, 0.2943, 0.9637, 0.3205, 0.9611, 0.3144, 0.7682, 0.3752, 0.7376, 0.3718, 0.7409, 0.3441, 0.7686, 0.3463, 0.5557, 0.2959, 0.5294, 0.27, 0.5333, 0.2647, 0.5657, 0.2844, 0.7981, 0.3731, 0.7682, 0.3752, 0.7686, 0.3463, 0.7967, 0.347, 0.5898, 0.3175, 0.5557, 0.2959, 0.5657, 0.2844, 0.597, 0.3017, 0.8303, 0.3686, 0.7981, 0.3731, 0.7967, 0.347, 0.8264, 0.3459, 0.6197, 0.3373, 0.5898, 0.3175, 0.597, 0.3017, 0.6276, 0.3157, 0.8603, 0.3652, 0.8303, 0.3686, 0.8264, 0.3459, 0.8576, 0.3424, 0.6482, 0.3474, 0.6197, 0.3373, 0.6276, 0.3157, 0.6571, 0.3262, 0.894, 0.3529, 0.8603, 0.3652, 0.8576, 0.3424, 0.8906, 0.3358, 0.6785, 0.3592, 0.6482, 0.3474, 0.6571, 0.3262, 0.6858, 0.3341, 0.9321, 0.3397, 0.894, 0.3529, 0.8906, 0.3358, 0.925, 0.3261, 0.7071, 0.3681, 0.6785, 0.3592, 0.6858, 0.3341, 0.7134, 0.3398, 0.8576, 0.3424, 0.8264, 0.3459, 0.8257, 0.3205, 0.8542, 0.3209, 0.6571, 0.3262, 0.6276, 0.3157, 0.6359, 0.2956, 0.6637, 0.3017, 0.8906, 0.3358, 0.8576, 0.3424, 0.8542, 0.3209, 0.8859, 0.3173, 0.6858, 0.3341, 0.6571, 0.3262, 0.6637, 0.3017, 0.6908, 0.3096, 0.925, 0.3261, 0.8906, 0.3358, 0.8859, 0.3173, 0.9184, 0.3105, 0.7134, 0.3398, 0.6858, 0.3341, 0.6908, 0.3096, 0.7193, 0.3145, 0.9611, 0.3144, 0.925, 0.3261, 0.9184, 0.3105, 0.9587, 0.3056, 0.7409, 0.3441, 0.7134, 0.3398, 0.7193, 0.3145, 0.744, 0.3167, 0.5333, 0.2647, 0.5022, 0.2367, 0.5377, 0.2566, 0.9978, 0.2943, 0.9611, 0.3144, 0.9587, 0.3056, 0.7686, 0.3463, 0.7409, 0.3441, 0.744, 0.3167, 0.7686, 0.3203, 0.5657, 0.2844, 0.5333, 0.2647, 0.5377, 0.2566, 0.5757, 0.2706, 0.7967, 0.347, 0.7686, 0.3463, 0.7686, 0.3203, 0.7975, 0.322, 0.597, 0.3017, 0.5657, 0.2844, 0.5757, 0.2706, 0.6058, 0.2848, 0.8264, 0.3459, 0.7967, 0.347, 0.7975, 0.322, 0.8257, 0.3205, 0.6276, 0.3157, 0.597, 0.3017, 0.6058, 0.2848, 0.6359, 0.2956, 0.5377, 0.2566, 0.5022, 0.2367, 0.5426, 0.2479, 0.9978, 0.2943, 0.9587, 0.3056, 0.9559, 0.2959, 0.7686, 0.3203, 0.744, 0.3167, 0.747, 0.2909, 0.7719, 0.2919, 0.5757, 0.2706, 0.5377, 0.2566, 0.5426, 0.2479, 0.5782, 0.2589, 0.7975, 0.322, 0.7686, 0.3203, 0.7719, 0.2919, 0.7977, 0.2933, 0.6058, 0.2848, 0.5757, 0.2706, 0.5782, 0.2589, 0.6092, 0.2654, 0.8257, 0.3205, 0.7975, 0.322, 0.7977, 0.2933, 0.8263, 0.2967, 0.6359, 0.2956, 0.6058, 0.2848, 0.6092, 0.2654, 0.6422, 0.2708, 0.8542, 0.3209, 0.8257, 0.3205, 0.8263, 0.2967, 0.8537, 0.2954, 0.6637, 0.3017, 0.6359, 0.2956, 0.6422, 0.2708, 0.6686, 0.2784, 0.8859, 0.3173, 0.8542, 0.3209, 0.8537, 0.2954, 0.8871, 0.2977, 0.6908, 0.3096, 0.6637, 0.3017, 0.6686, 0.2784, 0.6972, 0.2816, 0.9184, 0.3105, 0.8859, 0.3173, 0.8871, 0.2977, 0.9187, 0.2985, 0.7193, 0.3145, 0.6908, 0.3096, 0.6972, 0.2816, 0.7226, 0.2862, 0.9587, 0.3056, 0.9184, 0.3105, 0.9187, 0.2985, 0.9559, 0.2959, 0.744, 0.3167, 0.7193, 0.3145, 0.7226, 0.2862, 0.747, 0.2909, 0.6686, 0.2784, 0.6422, 0.2708, 0.6445, 0.2533, 0.6722, 0.2565, 0.8871, 0.2977, 0.8537, 0.2954, 0.8554, 0.2778, 0.886, 0.2813, 0.6972, 0.2816, 0.6686, 0.2784, 0.6722, 0.2565, 0.6989, 0.2596, 0.9187, 0.2985, 0.8871, 0.2977, 0.886, 0.2813, 0.9194, 0.2852, 0.7226, 0.2862, 0.6972, 0.2816, 0.6989, 0.2596, 0.7247, 0.2626, 0.9559, 0.2959, 0.9187, 0.2985, 0.9194, 0.2852, 0.9553, 0.2894, 0.747, 0.2909, 0.7226, 0.2862, 0.7247, 0.2626, 0.75, 0.2655, 0.5426, 0.2479, 0.5022, 0.2367, 0.5447, 0.2416, 0.9978, 0.2943, 0.9559, 0.2959, 0.9553, 0.2894, 0.7719, 0.2919, 0.747, 0.2909, 0.75, 0.2655, 0.7753, 0.2685, 0.5782, 0.2589, 0.5426, 0.2479, 0.5447, 0.2416, 0.5806, 0.2458, 0.7977, 0.2933, 0.7719, 0.2919, 0.7753, 0.2685, 0.8011, 0.2715, 0.6092, 0.2654, 0.5782, 0.2589, 0.5806, 0.2458, 0.614, 0.2497, 0.8263, 0.2967, 0.7977, 0.2933, 0.8011, 0.2715, 0.8278, 0.2746, 0.6422, 0.2708, 0.6092, 0.2654, 0.614, 0.2497, 0.6445, 0.2533, 0.8537, 0.2954, 0.8263, 0.2967, 0.8278, 0.2746, 0.8554, 0.2778, 0.7753, 0.2685, 0.75, 0.2655, 0.7529, 0.2402, 0.7774, 0.2448, 0.5806, 0.2458, 0.5447, 0.2416, 0.5441, 0.2351, 0.5813, 0.2325, 0.8011, 0.2715, 0.7753, 0.2685, 0.7774, 0.2448, 0.8028, 0.2494, 0.614, 0.2497, 0.5806, 0.2458, 0.5813, 0.2325, 0.6129, 0.2333, 0.8278, 0.2746, 0.8011, 0.2715, 0.8028, 0.2494, 0.8314, 0.2526, 0.6445, 0.2533, 0.614, 0.2497, 0.6129, 0.2333, 0.6463, 0.2356, 0.8554, 0.2778, 0.8278, 0.2746, 0.8314, 0.2526, 0.8578, 0.2602, 0.6722, 0.2565, 0.6445, 0.2533, 0.6463, 0.2356, 0.6737, 0.2343, 0.886, 0.2813, 0.8554, 0.2778, 0.8578, 0.2602, 0.8908, 0.2657, 0.6989, 0.2596, 0.6722, 0.2565, 0.6737, 0.2343, 0.7023, 0.2377, 0.9194, 0.2852, 0.886, 0.2813, 0.8908, 0.2657, 0.9217, 0.2721, 0.7247, 0.2626, 0.6989, 0.2596, 0.7023, 0.2377, 0.7281, 0.2391, 0.9553, 0.2894, 0.9194, 0.2852, 0.9217, 0.2721, 0.9573, 0.2831, 0.75, 0.2655, 0.7247, 0.2626, 0.7281, 0.2391, 0.7529, 0.2402, 0.5447, 0.2416, 0.5022, 0.2367, 0.5441, 0.2351, 0.9978, 0.2943, 0.9553, 0.2894, 0.9573, 0.2831, 0.8908, 0.2657, 0.8578, 0.2602, 0.8641, 0.2355, 0.8941, 0.2462, 0.7023, 0.2377, 0.6737, 0.2343, 0.6743, 0.2105, 0.7025, 0.209, 0.9217, 0.2721, 0.8908, 0.2657, 0.8941, 0.2462, 0.9243, 0.2604, 0.7281, 0.2391, 0.7023, 0.2377, 0.7025, 0.209, 0.7314, 0.2108, 0.9573, 0.2831, 0.9217, 0.2721, 0.9243, 0.2604, 0.9623, 0.2744, 0.7529, 0.2402, 0.7281, 0.2391, 0.7314, 0.2108, 0.7559, 0.2144, 0.5441, 0.2351, 0.5022, 0.2367, 0.5413, 0.2255, 0.9978, 0.2943, 0.9573, 0.2831, 0.9623, 0.2744, 0.7774, 0.2448, 0.7529, 0.2402, 0.7559, 0.2144, 0.7807, 0.2165, 0.5813, 0.2325, 0.5441, 0.2351, 0.5413, 0.2255, 0.5815, 0.2206, 0.8028, 0.2494, 0.7774, 0.2448, 0.7807, 0.2165, 0.8092, 0.2214, 0.6129, 0.2333, 0.5813, 0.2325, 0.5815, 0.2206, 0.6141, 0.2137, 0.8314, 0.2526, 0.8028, 0.2494, 0.8092, 0.2214, 0.8363, 0.2293, 0.6463, 0.2356, 0.6129, 0.2333, 0.6141, 0.2137, 0.6458, 0.2101, 0.8578, 0.2602, 0.8314, 0.2526, 0.8363, 0.2293, 0.8641, 0.2355, 0.6737, 0.2343, 0.6463, 0.2356, 0.6458, 0.2101, 0.6743, 0.2105, 0.5815, 0.2206, 0.5413, 0.2255, 0.5388, 0.2166, 0.575, 0.2049, 0.8092, 0.2214, 0.7807, 0.2165, 0.7866, 0.1912, 0.8142, 0.1969, 0.6141, 0.2137, 0.5815, 0.2206, 0.575, 0.2049, 0.6094, 0.1952, 0.8363, 0.2293, 0.8092, 0.2214, 0.8142, 0.1969, 0.8428, 0.2048, 0.6458, 0.2101, 0.6141, 0.2137, 0.6094, 0.1952, 0.6424, 0.1886, 0.8641, 0.2355, 0.8363, 0.2293, 0.8428, 0.2048, 0.8724, 0.2154, 0.6743, 0.2105, 0.6458, 0.2101, 0.6424, 0.1886, 0.6735, 0.1851, 0.8941, 0.2462, 0.8641, 0.2355, 0.8724, 0.2154, 0.903, 0.2293, 0.7025, 0.209, 0.6743, 0.2105, 0.6735, 0.1851, 0.7033, 0.184, 0.9243, 0.2604, 0.8941, 0.2462, 0.903, 0.2293, 0.9342, 0.2466, 0.7314, 0.2108, 0.7025, 0.209, 0.7033, 0.184, 0.7314, 0.1848, 0.9623, 0.2744, 0.9243, 0.2604, 0.9342, 0.2466, 0.9667, 0.2663, 0.7559, 0.2144, 0.7314, 0.2108, 0.7314, 0.1848, 0.7591, 0.187, 0.5413, 0.2255, 0.5022, 0.2367, 0.5388, 0.2166, 0.9978, 0.2943, 0.9623, 0.2744, 0.9667, 0.2663, 0.7807, 0.2165, 0.7559, 0.2144, 0.7591, 0.187, 0.7866, 0.1912, 0.7033, 0.184, 0.6735, 0.1851, 0.6697, 0.1624, 0.7019, 0.1579, 0.9342, 0.2466, 0.903, 0.2293, 0.9102, 0.2135, 0.9443, 0.2351, 0.7314, 0.1848, 0.7033, 0.184, 0.7019, 0.1579, 0.7317, 0.1558, 0.9667, 0.2663, 0.9342, 0.2466, 0.9443, 0.2351, 0.9706, 0.261, 0.7591, 0.187, 0.7314, 0.1848, 0.7317, 0.1558, 0.7623, 0.1593, 0.5388, 0.2166, 0.5022, 0.2367, 0.5363, 0.2105, 0.9978, 0.2943, 0.9667, 0.2663, 0.9706, 0.261, 0.7866, 0.1912, 0.7591, 0.187, 0.7623, 0.1593, 0.7929, 0.1629, 0.575, 0.2049, 0.5388, 0.2166, 0.5363, 0.2105, 0.5678, 0.1913, 0.8142, 0.1969, 0.7866, 0.1912, 0.7929, 0.1629, 0.8215, 0.1718, 0.6094, 0.1952, 0.575, 0.2049, 0.5678, 0.1913, 0.606, 0.1781, 0.8428, 0.2048, 0.8142, 0.1969, 0.8215, 0.1718, 0.8518, 0.1836, 0.6424, 0.1886, 0.6094, 0.1952, 0.606, 0.1781, 0.6397, 0.1658, 0.8724, 0.2154, 0.8428, 0.2048, 0.8518, 0.1836, 0.8803, 0.1938, 0.6735, 0.1851, 0.6424, 0.1886, 0.6397, 0.1658, 0.6697, 0.1624, 0.903, 0.2293, 0.8724, 0.2154, 0.8803, 0.1938, 0.9102, 0.2135, 0.8215, 0.1718, 0.7929, 0.1629, 0.7977, 0.1331, 0.8317, 0.1422, 0.606, 0.1781, 0.5678, 0.1913, 0.5621, 0.179, 0.5965, 0.1575, 0.8518, 0.1836, 0.8215, 0.1718, 0.8317, 0.1422, 0.8641, 0.1604, 0.6397, 0.1658, 0.606, 0.1781, 0.5965, 0.1575, 0.6301, 0.1465, 0.8803, 0.1938, 0.8518, 0.1836, 0.8641, 0.1604, 0.894, 0.1772, 0.6697, 0.1624, 0.6397, 0.1658, 0.6301, 0.1465, 0.663, 0.137, 0.9102, 0.2135, 0.8803, 0.1938, 0.894, 0.1772, 0.9241, 0.1956, 0.7019, 0.1579, 0.6697, 0.1624, 0.663, 0.137, 0.6988, 0.1268, 0.9443, 0.2351, 0.9102, 0.2135, 0.9241, 0.1956, 0.9527, 0.2244, 0.7317, 0.1558, 0.7019, 0.1579, 0.6988, 0.1268, 0.734, 0.1257, 0.9706, 0.261, 0.9443, 0.2351, 0.9527, 0.2244, 0.9762, 0.2568, 0.7623, 0.1593, 0.7317, 0.1558, 0.734, 0.1257, 0.7666, 0.1231, 0.5363, 0.2105, 0.5022, 0.2367, 0.5318, 0.2051, 0.9978, 0.2943, 0.9706, 0.261, 0.9762, 0.2568, 0.7929, 0.1629, 0.7623, 0.1593, 0.7666, 0.1231, 0.7977, 0.1331, 0.5678, 0.1913, 0.5363, 0.2105, 0.5318, 0.2051, 0.5621, 0.179, 0.9527, 0.2244, 0.9241, 0.1956, 0.9385, 0.1813, 0.964, 0.2152, 0.734, 0.1257, 0.6988, 0.1268, 0.6943, 0.09371, 0.7346, 0.08837, 0.9762, 0.2568, 0.9527, 0.2244, 0.964, 0.2152, 0.9832, 0.2532, 0.7666, 0.1231, 0.734, 0.1257, 0.7346, 0.08837, 0.7704, 0.09009, 0.5318, 0.2051, 0.5022, 0.2367, 0.5259, 0.2, 0.9978, 0.2943, 0.9762, 0.2568, 0.9832, 0.2532, 0.7977, 0.1331, 0.7666, 0.1231, 0.7704, 0.09009, 0.8056, 0.09664, 0.5621, 0.179, 0.5318, 0.2051, 0.5259, 0.2, 0.5533, 0.1675, 0.8317, 0.1422, 0.7977, 0.1331, 0.8056, 0.09664, 0.8436, 0.1111, 0.5965, 0.1575, 0.5621, 0.179, 0.5533, 0.1675, 0.5858, 0.1403, 0.8641, 0.1604, 0.8317, 0.1422, 0.8436, 0.1111, 0.8783, 0.1265, 0.6301, 0.1465, 0.5965, 0.1575, 0.5858, 0.1403, 0.6169, 0.121, 0.894, 0.1772, 0.8641, 0.1604, 0.8783, 0.1265, 0.9127, 0.1553, 0.663, 0.137, 0.6301, 0.1465, 0.6169, 0.121, 0.657, 0.1007, 0.9241, 0.1956, 0.894, 0.1772, 0.9127, 0.1553, 0.9385, 0.1813, 0.6988, 0.1268, 0.663, 0.137, 0.657, 0.1007, 0.6943, 0.09371, 0.8783, 0.1265, 0.8436, 0.1111, 0.8607, 0.07458, 0.8987, 0.09486, 0.6169, 0.121, 0.5858, 0.1403, 0.5679, 0.121, 0.5991, 0.09191, 0.9127, 0.1553, 0.8783, 0.1265, 0.8987, 0.09486, 0.9366, 0.1312, 0.657, 0.1007, 0.6169, 0.121, 0.5991, 0.09191, 0.6444, 0.06531, 0.9385, 0.1813, 0.9127, 0.1553, 0.9366, 0.1312, 0.9604, 0.1667, 0.6943, 0.09371, 0.657, 0.1007, 0.6444, 0.06531, 0.6861, 0.05428, 0.964, 0.2152, 0.9385, 0.1813, 0.9604, 0.1667, 0.9787, 0.2078, 0.7346, 0.08837, 0.6943, 0.09371, 0.6861, 0.05428, 0.7322, 0.04493, 0.9832, 0.2532, 0.964, 0.2152, 0.9787, 0.2078, 0.9912, 0.2506, 0.7704, 0.09009, 0.7346, 0.08837, 0.7322, 0.04493, 0.7751, 0.04923, 0.5259, 0.2, 0.5022, 0.2367, 0.5187, 0.1956, 0.9978, 0.2943, 0.9832, 0.2532, 0.9912, 0.2506, 0.8056, 0.09664, 0.7704, 0.09009, 0.7751, 0.04923, 0.8179, 0.05489, 0.5533, 0.1675, 0.5259, 0.2, 0.5187, 0.1956, 0.5407, 0.1568, 0.8436, 0.1111, 0.8056, 0.09664, 0.8179, 0.05489, 0.8607, 0.07458, 0.5858, 0.1403, 0.5533, 0.1675, 0.5407, 0.1568, 0.5679, 0.121, 0.9912, 0.2506, 0.9787, 0.2078, 0.9958, 0.2028, 1.0, 0.2494, 0.7751, 0.04923, 0.7322, 0.04493, 0.7305, -2.609e-08, 0.7809, -3.097e-08, 0.5187, 0.1956, 0.5022, 0.2367, 0.5103, 0.1925, 0.9978, 0.2943, 0.9912, 0.2506, 1.0, 0.2494, 0.8179, 0.05489, 0.7751, 0.04923, 0.7809, -3.097e-08, 0.8299, 0.01155, 0.5407, 0.1568, 0.5187, 0.1956, 0.5103, 0.1925, 0.5251, 0.1481, 0.8607, 0.07458, 0.8179, 0.05489, 0.8299, 0.01155, 0.8858, 0.03475, 0.5679, 0.121, 0.5407, 0.1568, 0.5251, 0.1481, 0.5488, 0.1051, 0.8987, 0.09486, 0.8607, 0.07458, 0.8858, 0.03475, 0.9246, 0.06661, 0.5991, 0.09191, 0.5679, 0.121, 0.5488, 0.1051, 0.5794, 0.06854, 0.9366, 0.1312, 0.8987, 0.09486, 0.9246, 0.06661, 0.9612, 0.1129, 0.6444, 0.06531, 0.5991, 0.09191, 0.5794, 0.06854, 0.6256, 0.03185, 0.9604, 0.1667, 0.9366, 0.1312, 0.9612, 0.1129, 0.9826, 0.1555, 0.6861, 0.05428, 0.6444, 0.06531, 0.6256, 0.03185, 0.6708, 0.009757, 0.9787, 0.2078, 0.9604, 0.1667, 0.9826, 0.1555, 0.9958, 0.2028, 0.7322, 0.04493, 0.6861, 0.05428, 0.6708, 0.009757, 0.7305, -2.609e-08, 0.07931, 0.4624, 0.04874, 0.4259, 0.06782, 0.4099, 0.09906, 0.439, 0.4611, 0.4182, 0.4246, 0.4645, 0.3986, 0.4362, 0.4366, 0.4, 0.1255, 0.4991, 0.07931, 0.4624, 0.09906, 0.439, 0.1443, 0.4657, 0.4826, 0.3757, 0.4611, 0.4182, 0.4366, 0.4, 0.4603, 0.3645, 0.1706, 0.5213, 0.1255, 0.4991, 0.1443, 0.4657, 0.1859, 0.4767, 0.4957, 0.3283, 0.4826, 0.3757, 0.4603, 0.3645, 0.4786, 0.3234, 0.2304, 0.531, 0.1706, 0.5213, 0.1859, 0.4767, 0.2321, 0.4861, 0.5, 0.2817, 0.4957, 0.3283, 0.4786, 0.3234, 0.4912, 0.2806, 0.2807, 0.531, 0.2304, 0.531, 0.2321, 0.4861, 0.275, 0.4818, 0.01031, 0.3384, 0.002178, 0.2942, 0.01863, 0.3353, 0.4978, 0.2368, 0.5, 0.2817, 0.4912, 0.2806, 0.3297, 0.5195, 0.2807, 0.531, 0.275, 0.4818, 0.3178, 0.4762, 0.02509, 0.3828, 0.01031, 0.3384, 0.01863, 0.3353, 0.04063, 0.3741, 0.3857, 0.4964, 0.3297, 0.5195, 0.3178, 0.4762, 0.3606, 0.4565, 0.04874, 0.4259, 0.02509, 0.3828, 0.04063, 0.3741, 0.06782, 0.4099, 0.4246, 0.4645, 0.3857, 0.4964, 0.3606, 0.4565, 0.3986, 0.4362, 0.275, 0.4818, 0.2321, 0.4861, 0.2345, 0.4426, 0.2703, 0.4409, 0.01863, 0.3353, 0.002178, 0.2942, 0.02584, 0.3309, 0.4978, 0.2368, 0.4912, 0.2806, 0.4832, 0.278, 0.3178, 0.4762, 0.275, 0.4818, 0.2703, 0.4409, 0.3056, 0.4344, 0.04063, 0.3741, 0.01863, 0.3353, 0.02584, 0.3309, 0.05322, 0.3634, 0.3606, 0.4565, 0.3178, 0.4762, 0.3056, 0.4344, 0.3435, 0.42, 0.06782, 0.4099, 0.04063, 0.3741, 0.05322, 0.3634, 0.08579, 0.3906, 0.3986, 0.4362, 0.3606, 0.4565, 0.3435, 0.42, 0.3782, 0.4046, 0.09906, 0.439, 0.06782, 0.4099, 0.08579, 0.3906, 0.1169, 0.41, 0.4366, 0.4, 0.3986, 0.4362, 0.3782, 0.4046, 0.4126, 0.3758, 0.1443, 0.4657, 0.09906, 0.439, 0.1169, 0.41, 0.1569, 0.4302, 0.4603, 0.3645, 0.4366, 0.4, 0.4126, 0.3758, 0.4384, 0.3498, 0.1859, 0.4767, 0.1443, 0.4657, 0.1569, 0.4302, 0.1942, 0.4373, 0.4786, 0.3234, 0.4603, 0.3645, 0.4384, 0.3498, 0.4639, 0.3159, 0.2321, 0.4861, 0.1859, 0.4767, 0.1942, 0.4373, 0.2345, 0.4426, 0.4912, 0.2806, 0.4786, 0.3234, 0.4639, 0.3159, 0.4832, 0.278, 0.4126, 0.3758, 0.3782, 0.4046, 0.3641, 0.3707, 0.3939, 0.3539, 0.1569, 0.4302, 0.1169, 0.41, 0.13, 0.3844, 0.1629, 0.394, 0.4384, 0.3498, 0.4126, 0.3758, 0.3939, 0.3539, 0.4241, 0.3355, 0.1942, 0.4373, 0.1569, 0.4302, 0.1629, 0.394, 0.1987, 0.4042, 0.4639, 0.3159, 0.4384, 0.3498, 0.4241, 0.3355, 0.4527, 0.3067, 0.2345, 0.4426, 0.1942, 0.4373, 0.1987, 0.4042, 0.2339, 0.4053, 0.4832, 0.278, 0.4639, 0.3159, 0.4527, 0.3067, 0.4762, 0.2744, 0.2703, 0.4409, 0.2345, 0.4426, 0.2339, 0.4053, 0.2665, 0.408, 0.02584, 0.3309, 0.002178, 0.2942, 0.03177, 0.3258, 0.4978, 0.2368, 0.4832, 0.278, 0.4762, 0.2744, 0.3056, 0.4344, 0.2703, 0.4409, 0.2665, 0.408, 0.2976, 0.3979, 0.05322, 0.3634, 0.02584, 0.3309, 0.03177, 0.3258, 0.06206, 0.3519, 0.3435, 0.42, 0.3056, 0.4344, 0.2976, 0.3979, 0.3316, 0.3888, 0.08579, 0.3906, 0.05322, 0.3634, 0.06206, 0.3519, 0.09648, 0.3735, 0.3782, 0.4046, 0.3435, 0.42, 0.3316, 0.3888, 0.3641, 0.3707, 0.1169, 0.41, 0.08579, 0.3906, 0.09648, 0.3735, 0.13, 0.3844, 0.03177, 0.3258, 0.002178, 0.2942, 0.03626, 0.3204, 0.4978, 0.2368, 0.4762, 0.2744, 0.4706, 0.2701, 0.2976, 0.3979, 0.2665, 0.408, 0.2623, 0.3718, 0.2929, 0.3681, 0.06206, 0.3519, 0.03177, 0.3258, 0.03626, 0.3204, 0.06781, 0.3396, 0.3316, 0.3888, 0.2976, 0.3979, 0.2929, 0.3681, 0.3214, 0.3593, 0.09648, 0.3735, 0.06206, 0.3519, 0.06781, 0.3396, 0.106, 0.3528, 0.3641, 0.3707, 0.3316, 0.3888, 0.3214, 0.3593, 0.3518, 0.3475, 0.13, 0.3844, 0.09648, 0.3735, 0.106, 0.3528, 0.1396, 0.3652, 0.3939, 0.3539, 0.3641, 0.3707, 0.3518, 0.3475, 0.3802, 0.3373, 0.1629, 0.394, 0.13, 0.3844, 0.1396, 0.3652, 0.1696, 0.3685, 0.4241, 0.3355, 0.3939, 0.3539, 0.3802, 0.3373, 0.4101, 0.3176, 0.1987, 0.4042, 0.1629, 0.394, 0.1696, 0.3685, 0.2019, 0.3731, 0.4527, 0.3067, 0.4241, 0.3355, 0.4101, 0.3176, 0.4443, 0.296, 0.2339, 0.4053, 0.1987, 0.4042, 0.2019, 0.3731, 0.2317, 0.3752, 0.4762, 0.2744, 0.4527, 0.3067, 0.4443, 0.296, 0.4706, 0.2701, 0.2665, 0.408, 0.2339, 0.4053, 0.2317, 0.3752, 0.2623, 0.3718, 0.1696, 0.3685, 0.1396, 0.3652, 0.1424, 0.3423, 0.1735, 0.3458, 0.4101, 0.3176, 0.3802, 0.3373, 0.3723, 0.3157, 0.403, 0.3018, 0.2019, 0.3731, 0.1696, 0.3685, 0.1735, 0.3458, 0.2032, 0.347, 0.4443, 0.296, 0.4101, 0.3176, 0.403, 0.3018, 0.4342, 0.2845, 0.2317, 0.3752, 0.2019, 0.3731, 0.2032, 0.347, 0.2313, 0.3462, 0.4706, 0.2701, 0.4443, 0.296, 0.4342, 0.2845, 0.4667, 0.2648, 0.2623, 0.3718, 0.2317, 0.3752, 0.2313, 0.3462, 0.2591, 0.3441, 0.03626, 0.3204, 0.002178, 0.2942, 0.03883, 0.3143, 0.4978, 0.2368, 0.4706, 0.2701, 0.4667, 0.2648, 0.2929, 0.3681, 0.2623, 0.3718, 0.2591, 0.3441, 0.2866, 0.3399, 0.06781, 0.3396, 0.03626, 0.3204, 0.03883, 0.3143, 0.07495, 0.3261, 0.3214, 0.3593, 0.2929, 0.3681, 0.2866, 0.3399, 0.3141, 0.3342, 0.106, 0.3528, 0.06781, 0.3396, 0.07495, 0.3261, 0.1093, 0.3358, 0.3518, 0.3475, 0.3214, 0.3593, 0.3141, 0.3342, 0.3428, 0.3263, 0.1396, 0.3652, 0.106, 0.3528, 0.1093, 0.3358, 0.1424, 0.3423, 0.3802, 0.3373, 0.3518, 0.3475, 0.3428, 0.3263, 0.3723, 0.3157, 0.2866, 0.3399, 0.2591, 0.3441, 0.2559, 0.3167, 0.2806, 0.3146, 0.07495, 0.3261, 0.03883, 0.3143, 0.04127, 0.3055, 0.08152, 0.3104, 0.3141, 0.3342, 0.2866, 0.3399, 0.2806, 0.3146, 0.3092, 0.3096, 0.1093, 0.3358, 0.07495, 0.3261, 0.08152, 0.3104, 0.1141, 0.3173, 0.3428, 0.3263, 0.3141, 0.3342, 0.3092, 0.3096, 0.3362, 0.3018, 0.1424, 0.3423, 0.1093, 0.3358, 0.1141, 0.3173, 0.1458, 0.3209, 0.3723, 0.3157, 0.3428, 0.3263, 0.3362, 0.3018, 0.3641, 0.2956, 0.1735, 0.3458, 0.1424, 0.3423, 0.1458, 0.3209, 0.1743, 0.3205, 0.403, 0.3018, 0.3723, 0.3157, 0.3641, 0.2956, 0.3941, 0.2849, 0.2032, 0.347, 0.1735, 0.3458, 0.1743, 0.3205, 0.2024, 0.322, 0.4342, 0.2845, 0.403, 0.3018, 0.3941, 0.2849, 0.4243, 0.2707, 0.2313, 0.3462, 0.2032, 0.347, 0.2024, 0.322, 0.2313, 0.3203, 0.4667, 0.2648, 0.4342, 0.2845, 0.4243, 0.2707, 0.4623, 0.2567, 0.2591, 0.3441, 0.2313, 0.3462, 0.2313, 0.3203, 0.2559, 0.3167, 0.03883, 0.3143, 0.002178, 0.2942, 0.04127, 0.3055, 0.4978, 0.2368, 0.4667, 0.2648, 0.4623, 0.2567, 0.3941, 0.2849, 0.3641, 0.2956, 0.3578, 0.2709, 0.3908, 0.2655, 0.2024, 0.322, 0.1743, 0.3205, 0.1737, 0.2967, 0.2023, 0.2933, 0.4243, 0.2707, 0.3941, 0.2849, 0.3908, 0.2655, 0.4217, 0.259, 0.2313, 0.3203, 0.2024, 0.322, 0.2023, 0.2933, 0.2281, 0.2919, 0.4623, 0.2567, 0.4243, 0.2707, 0.4217, 0.259, 0.4573, 0.248, 0.2559, 0.3167, 0.2313, 0.3203, 0.2281, 0.2919, 0.2529, 0.2909, 0.04127, 0.3055, 0.002178, 0.2942, 0.04412, 0.2958, 0.4978, 0.2368, 0.4623, 0.2567, 0.4573, 0.248, 0.2806, 0.3146, 0.2559, 0.3167, 0.2529, 0.2909, 0.2774, 0.2862, 0.08152, 0.3104, 0.04127, 0.3055, 0.04412, 0.2958, 0.0813, 0.2984, 0.3092, 0.3096, 0.2806, 0.3146, 0.2774, 0.2862, 0.3028, 0.2817, 0.1141, 0.3173, 0.08152, 0.3104, 0.0813, 0.2984, 0.1129, 0.2976, 0.3362, 0.3018, 0.3092, 0.3096, 0.3028, 0.2817, 0.3314, 0.2784, 0.1458, 0.3209, 0.1141, 0.3173, 0.1129, 0.2976, 0.1462, 0.2954, 0.3641, 0.2956, 0.3362, 0.3018, 0.3314, 0.2784, 0.3578, 0.2709, 0.1743, 0.3205, 0.1458, 0.3209, 0.1462, 0.2954, 0.1737, 0.2967, 0.3028, 0.2817, 0.2774, 0.2862, 0.2753, 0.2626, 0.3011, 0.2596, 0.1129, 0.2976, 0.0813, 0.2984, 0.08059, 0.2851, 0.114, 0.2813, 0.3314, 0.2784, 0.3028, 0.2817, 0.3011, 0.2596, 0.3278, 0.2565, 0.1462, 0.2954, 0.1129, 0.2976, 0.114, 0.2813, 0.1445, 0.2777, 0.3578, 0.2709, 0.3314, 0.2784, 0.3278, 0.2565, 0.3554, 0.2533, 0.1737, 0.2967, 0.1462, 0.2954, 0.1445, 0.2777, 0.1722, 0.2745, 0.3908, 0.2655, 0.3578, 0.2709, 0.3554, 0.2533, 0.386, 0.2498, 0.2023, 0.2933, 0.1737, 0.2967, 0.1722, 0.2745, 0.1989, 0.2714, 0.4217, 0.259, 0.3908, 0.2655, 0.386, 0.2498, 0.4194, 0.2459, 0.2281, 0.2919, 0.2023, 0.2933, 0.1989, 0.2714, 0.2247, 0.2685, 0.4573, 0.248, 0.4217, 0.259, 0.4194, 0.2459, 0.4553, 0.2418, 0.2529, 0.2909, 0.2281, 0.2919, 0.2247, 0.2685, 0.25, 0.2655, 0.04412, 0.2958, 0.002178, 0.2942, 0.04466, 0.2893, 0.4978, 0.2368, 0.4573, 0.248, 0.4553, 0.2418, 0.2774, 0.2862, 0.2529, 0.2909, 0.25, 0.2655, 0.2753, 0.2626, 0.0813, 0.2984, 0.04412, 0.2958, 0.04466, 0.2893, 0.08059, 0.2851, 0.4194, 0.2459, 0.386, 0.2498, 0.3871, 0.2334, 0.4187, 0.2326, 0.2247, 0.2685, 0.1989, 0.2714, 0.1972, 0.2494, 0.2226, 0.2448, 0.4553, 0.2418, 0.4194, 0.2459, 0.4187, 0.2326, 0.4559, 0.2352, 0.25, 0.2655, 0.2247, 0.2685, 0.2226, 0.2448, 0.2471, 0.2402, 0.04466, 0.2893, 0.002178, 0.2942, 0.04264, 0.283, 0.4978, 0.2368, 0.4553, 0.2418, 0.4559, 0.2352, 0.2753, 0.2626, 0.25, 0.2655, 0.2471, 0.2402, 0.2719, 0.2391, 0.08059, 0.2851, 0.04466, 0.2893, 0.04264, 0.283, 0.07824, 0.272, 0.3011, 0.2596, 0.2753, 0.2626, 0.2719, 0.2391, 0.2977, 0.2377, 0.114, 0.2813, 0.08059, 0.2851, 0.07824, 0.272, 0.1092, 0.2656, 0.3278, 0.2565, 0.3011, 0.2596, 0.2977, 0.2377, 0.3263, 0.2343, 0.1445, 0.2777, 0.114, 0.2813, 0.1092, 0.2656, 0.1422, 0.2601, 0.3554, 0.2533, 0.3278, 0.2565, 0.3263, 0.2343, 0.3537, 0.2356, 0.1722, 0.2745, 0.1445, 0.2777, 0.1422, 0.2601, 0.1686, 0.2526, 0.386, 0.2498, 0.3554, 0.2533, 0.3537, 0.2356, 0.3871, 0.2334, 0.1989, 0.2714, 0.1722, 0.2745, 0.1686, 0.2526, 0.1972, 0.2494, 0.1092, 0.2656, 0.07824, 0.272, 0.07573, 0.2603, 0.1059, 0.2462, 0.3263, 0.2343, 0.2977, 0.2377, 0.2976, 0.209, 0.3257, 0.2105, 0.1422, 0.2601, 0.1092, 0.2656, 0.1059, 0.2462, 0.1359, 0.2354, 0.3537, 0.2356, 0.3263, 0.2343, 0.3257, 0.2105, 0.3542, 0.2102, 0.1686, 0.2526, 0.1422, 0.2601, 0.1359, 0.2354, 0.1637, 0.2293, 0.3871, 0.2334, 0.3537, 0.2356, 0.3542, 0.2102, 0.3859, 0.2138, 0.1972, 0.2494, 0.1686, 0.2526, 0.1637, 0.2293, 0.1908, 0.2214, 0.4187, 0.2326, 0.3871, 0.2334, 0.3859, 0.2138, 0.4185, 0.2207, 0.2226, 0.2448, 0.1972, 0.2494, 0.1908, 0.2214, 0.2193, 0.2165, 0.4559, 0.2352, 0.4187, 0.2326, 0.4185, 0.2207, 0.4587, 0.2256, 0.2471, 0.2402, 0.2226, 0.2448, 0.2193, 0.2165, 0.2441, 0.2144, 0.04264, 0.283, 0.002178, 0.2942, 0.03766, 0.2743, 0.4978, 0.2368, 0.4559, 0.2352, 0.4587, 0.2256, 0.2719, 0.2391, 0.2471, 0.2402, 0.2441, 0.2144, 0.2686, 0.2108, 0.07824, 0.272, 0.04264, 0.283, 0.03766, 0.2743, 0.07573, 0.2603, 0.2977, 0.2377, 0.2719, 0.2391, 0.2686, 0.2108, 0.2976, 0.209, 0.2193, 0.2165, 0.1908, 0.2214, 0.1859, 0.1969, 0.2134, 0.1912, 0.4587, 0.2256, 0.4185, 0.2207, 0.425, 0.205, 0.4612, 0.2167, 0.2441, 0.2144, 0.2193, 0.2165, 0.2134, 0.1912, 0.2409, 0.187, 0.03766, 0.2743, 0.002178, 0.2942, 0.03326, 0.2662, 0.4978, 0.2368, 0.4587, 0.2256, 0.4612, 0.2167, 0.2686, 0.2108, 0.2441, 0.2144, 0.2409, 0.187, 0.2686, 0.1848, 0.07573, 0.2603, 0.03766, 0.2743, 0.03326, 0.2662, 0.06575, 0.2466, 0.2976, 0.209, 0.2686, 0.2108, 0.2686, 0.1848, 0.2968, 0.1841, 0.1059, 0.2462, 0.07573, 0.2603, 0.06575, 0.2466, 0.09701, 0.2293, 0.3257, 0.2105, 0.2976, 0.209, 0.2968, 0.1841, 0.3265, 0.1852, 0.1359, 0.2354, 0.1059, 0.2462, 0.09701, 0.2293, 0.1277, 0.2153, 0.3542, 0.2102, 0.3257, 0.2105, 0.3265, 0.1852, 0.3576, 0.1887, 0.1637, 0.2293, 0.1359, 0.2354, 0.1277, 0.2153, 0.1572, 0.2048, 0.3859, 0.2138, 0.3542, 0.2102, 0.3576, 0.1887, 0.3906, 0.1953, 0.1908, 0.2214, 0.1637, 0.2293, 0.1572, 0.2048, 0.1859, 0.1969, 0.4185, 0.2207, 0.3859, 0.2138, 0.3906, 0.1953, 0.425, 0.205, 0.3265, 0.1852, 0.2968, 0.1841, 0.2981, 0.1579, 0.3304, 0.1625, 0.1277, 0.2153, 0.09701, 0.2293, 0.08984, 0.2134, 0.1198, 0.1937, 0.3576, 0.1887, 0.3265, 0.1852, 0.3304, 0.1625, 0.3604, 0.1659, 0.1572, 0.2048, 0.1277, 0.2153, 0.1198, 0.1937, 0.1482, 0.1836, 0.3906, 0.1953, 0.3576, 0.1887, 0.3604, 0.1659, 0.394, 0.1782, 0.1859, 0.1969, 0.1572, 0.2048, 0.1482, 0.1836, 0.1786, 0.1718, 0.425, 0.205, 0.3906, 0.1953, 0.394, 0.1782, 0.4322, 0.1914, 0.2134, 0.1912, 0.1859, 0.1969, 0.1786, 0.1718, 0.2071, 0.1629, 0.4612, 0.2167, 0.425, 0.205, 0.4322, 0.1914, 0.4637, 0.2107, 0.2409, 0.187, 0.2134, 0.1912, 0.2071, 0.1629, 0.2377, 0.1593, 0.03326, 0.2662, 0.002178, 0.2942, 0.02938, 0.2609, 0.4978, 0.2368, 0.4612, 0.2167, 0.4637, 0.2107, 0.2686, 0.1848, 0.2409, 0.187, 0.2377, 0.1593, 0.2683, 0.1558, 0.06575, 0.2466, 0.03326, 0.2662, 0.02938, 0.2609, 0.05571, 0.235, 0.2968, 0.1841, 0.2686, 0.1848, 0.2683, 0.1558, 0.2981, 0.1579, 0.09701, 0.2293, 0.06575, 0.2466, 0.05571, 0.235, 0.08984, 0.2134, 0.4637, 0.2107, 0.4322, 0.1914, 0.4379, 0.1791, 0.4682, 0.2052, 0.2377, 0.1593, 0.2071, 0.1629, 0.2024, 0.1331, 0.2335, 0.1231, 0.02938, 0.2609, 0.002178, 0.2942, 0.02377, 0.2566, 0.4978, 0.2368, 0.4637, 0.2107, 0.4682, 0.2052, 0.2683, 0.1558, 0.2377, 0.1593, 0.2335, 0.1231, 0.2661, 0.1257, 0.05571, 0.235, 0.02938, 0.2609, 0.02377, 0.2566, 0.0473, 0.2243, 0.2981, 0.1579, 0.2683, 0.1558, 0.2661, 0.1257, 0.3013, 0.1268, 0.08984, 0.2134, 0.05571, 0.235, 0.0473, 0.2243, 0.07589, 0.1955, 0.3304, 0.1625, 0.2981, 0.1579, 0.3013, 0.1268, 0.337, 0.1371, 0.1198, 0.1937, 0.08984, 0.2134, 0.07589, 0.1955, 0.1061, 0.1771, 0.3604, 0.1659, 0.3304, 0.1625, 0.337, 0.1371, 0.3699, 0.1466, 0.1482, 0.1836, 0.1198, 0.1937, 0.1061, 0.1771, 0.1359, 0.1603, 0.394, 0.1782, 0.3604, 0.1659, 0.3699, 0.1466, 0.4035, 0.1576, 0.1786, 0.1718, 0.1482, 0.1836, 0.1359, 0.1603, 0.1684, 0.1422, 0.4322, 0.1914, 0.394, 0.1782, 0.4035, 0.1576, 0.4379, 0.1791, 0.2071, 0.1629, 0.1786, 0.1718, 0.1684, 0.1422, 0.2024, 0.1331, 0.1061, 0.1771, 0.07589, 0.1955, 0.06156, 0.1812, 0.0874, 0.1553, 0.3699, 0.1466, 0.337, 0.1371, 0.3431, 0.1008, 0.3831, 0.121, 0.1359, 0.1603, 0.1061, 0.1771, 0.0874, 0.1553, 0.1218, 0.1264, 0.4035, 0.1576, 0.3699, 0.1466, 0.3831, 0.121, 0.4142, 0.1404, 0.1684, 0.1422, 0.1359, 0.1603, 0.1218, 0.1264, 0.1565, 0.111, 0.4379, 0.1791, 0.4035, 0.1576, 0.4142, 0.1404, 0.4468, 0.1676, 0.2024, 0.1331, 0.1684, 0.1422, 0.1565, 0.111, 0.1944, 0.09662, 0.4682, 0.2052, 0.4379, 0.1791, 0.4468, 0.1676, 0.4741, 0.2001, 0.2335, 0.1231, 0.2024, 0.1331, 0.1944, 0.09662, 0.2297, 0.0901, 0.02377, 0.2566, 0.002178, 0.2942, 0.01683, 0.253, 0.4978, 0.2368, 0.4682, 0.2052, 0.4741, 0.2001, 0.2661, 0.1257, 0.2335, 0.1231, 0.2297, 0.0901, 0.2655, 0.0884, 0.0473, 0.2243, 0.02377, 0.2566, 0.01683, 0.253, 0.03606, 0.2151, 0.3013, 0.1268, 0.2661, 0.1257, 0.2655, 0.0884, 0.3058, 0.09375, 0.07589, 0.1955, 0.0473, 0.2243, 0.03606, 0.2151, 0.06156, 0.1812, 0.337, 0.1371, 0.3013, 0.1268, 0.3058, 0.09375, 0.3431, 0.1008, 0.2297, 0.0901, 0.1944, 0.09662, 0.1822, 0.05487, 0.225, 0.04923, 0.01683, 0.253, 0.002178, 0.2942, 0.00881, 0.2504, 0.4978, 0.2368, 0.4741, 0.2001, 0.4814, 0.1958, 0.2655, 0.0884, 0.2297, 0.0901, 0.225, 0.04923, 0.2679, 0.04495, 0.03606, 0.2151, 0.01683, 0.253, 0.00881, 0.2504, 0.02137, 0.2076, 0.3058, 0.09375, 0.2655, 0.0884, 0.2679, 0.04495, 0.314, 0.05433, 0.06156, 0.1812, 0.03606, 0.2151, 0.02137, 0.2076, 0.03966, 0.1666, 0.3431, 0.1008, 0.3058, 0.09375, 0.314, 0.05433, 0.3556, 0.06538, 0.0874, 0.1553, 0.06156, 0.1812, 0.03966, 0.1666, 0.06342, 0.1311, 0.3831, 0.121, 0.3431, 0.1008, 0.3556, 0.06538, 0.4009, 0.092, 0.1218, 0.1264, 0.0874, 0.1553, 0.06342, 0.1311, 0.1014, 0.09479, 0.4142, 0.1404, 0.3831, 0.121, 0.4009, 0.092, 0.4322, 0.1211, 0.1565, 0.111, 0.1218, 0.1264, 0.1014, 0.09479, 0.1394, 0.07453, 0.4468, 0.1676, 0.4142, 0.1404, 0.4322, 0.1211, 0.4594, 0.157, 0.1944, 0.09662, 0.1565, 0.111, 0.1394, 0.07453, 0.1822, 0.05487, 0.4741, 0.2001, 0.4468, 0.1676, 0.4594, 0.157, 0.4814, 0.1958, 0.4009, 0.092, 0.3556, 0.06538, 0.3745, 0.03191, 0.4207, 0.06861, 0.1014, 0.09479, 0.06342, 0.1311, 0.03885, 0.1128, 0.07544, 0.06651, 0.4322, 0.1211, 0.4009, 0.092, 0.4207, 0.06861, 0.4512, 0.1052, 0.1394, 0.07453, 0.1014, 0.09479, 0.07544, 0.06651, 0.1143, 0.03468, 0.4594, 0.157, 0.4322, 0.1211, 0.4512, 0.1052, 0.4749, 0.1482, 0.1822, 0.05487, 0.1394, 0.07453, 0.1143, 0.03468, 0.1702, 0.0115, 0.4814, 0.1958, 0.4594, 0.157, 0.4749, 0.1482, 0.4897, 0.1926, 0.225, 0.04923, 0.1822, 0.05487, 0.1702, 0.0115, 0.2193, 2.389e-08, 0.00881, 0.2504, 0.002178, 0.2942, 1.395e-08, 0.2493, 0.4978, 0.2368, 0.4814, 0.1958, 0.4897, 0.1926, 0.2679, 0.04495, 0.225, 0.04923, 0.2193, 2.389e-08, 0.2696, 5.889e-07, 0.02137, 0.2076, 0.00881, 0.2504, 1.395e-08, 0.2493, 0.004247, 0.2027, 0.314, 0.05433, 0.2679, 0.04495, 0.2696, 5.889e-07, 0.3294, 0.009793, 0.03966, 0.1666, 0.02137, 0.2076, 0.004247, 0.2027, 0.01744, 0.1554, 0.3556, 0.06538, 0.314, 0.05433, 0.3294, 0.009793, 0.3745, 0.03191, 0.06342, 0.1311, 0.03966, 0.1666, 0.01744, 0.1554, 0.03885, 0.1128])
me_sphere_001.materials.append(mat_material)
me_sphere_001.use_mirror_x = True
me_sphere_001.use_mirror_y = True
me_sphere_001.use_mirror_z = True
me_sphere_001.update()

# ---- objects
ob_sphere = bpy.data.objects.new('Sphere', me_sphere_001)

# ---- transforms, parenting, visibility, modifiers, constraints
ob_sphere.location = (0.0, 0.0, 0.0)
ob_sphere.use_mesh_mirror_x = True
ob_sphere.use_mesh_mirror_y = True
ob_sphere.use_mesh_mirror_z = True

# ---- collection membership
col_collection.objects.link(ob_sphere)

# ---- scene / render settings (as saved in the file)
scene.frame_start = 1; scene.frame_end = 250; scene.frame_set(1)
scene.render.engine = 'BLENDER_EEVEE_NEXT'
scene.render.bake_bias = 0.0
scene.render.bake_samples = 0
scene.cycles.sampling_pattern = 'TABULATED_SOBOL'
scene.eevee.use_volume_custom_range = False
bpy.context.view_layer.update()

# ---- added for rendering (the .blend has no active camera and no usable light): camera, sun
cam_auto = bpy.data.cameras.new('AutoCamera')
cam_auto.lens = 50.0
cam_auto.sensor_width = 36.0
cam_auto.clip_end = 1000.0
ob_auto_camera = bpy.data.objects.new('AutoCamera', cam_auto)
scene.collection.objects.link(ob_auto_camera)
ob_auto_camera.location = (3.20583, -3.847, 2.56467)
ob_auto_camera.rotation_euler = (1.09748, -7.21219e-08, 0.694738)
scene.camera = ob_auto_camera
light_auto_sun = bpy.data.lights.new('AutoSun', 'SUN')
light_auto_sun.energy = 3.0
light_auto_sun.angle = 0.0523599
ob_auto_sun = bpy.data.objects.new('AutoSun', light_auto_sun)
scene.collection.objects.link(ob_auto_sun)
ob_auto_sun.rotation_euler = (0.872665, 0.174533, 0.523599)
bpy.context.view_layer.update()
